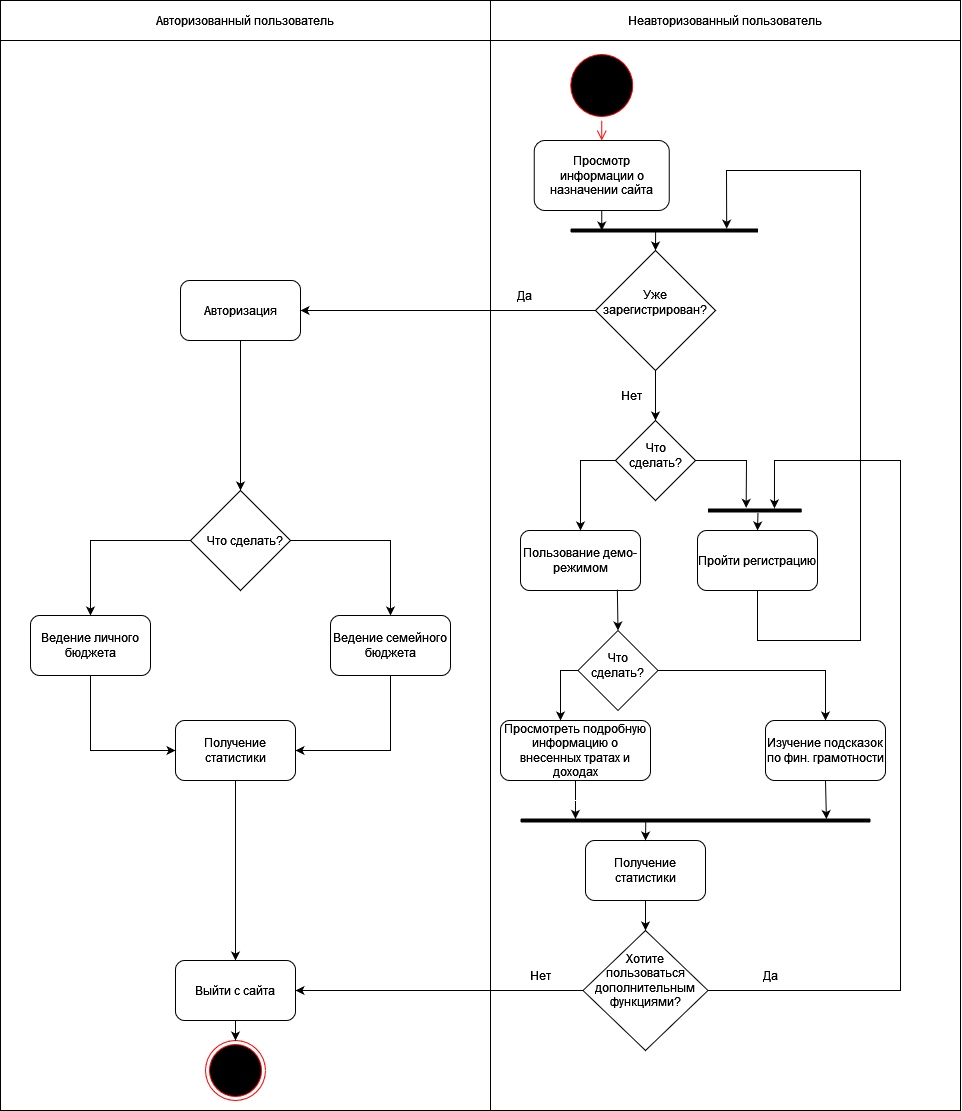

The diagram above was exported from draw.io. Its source (the exported page's mxGraphModel, read from the mxfile embedded in the PNG):
<mxGraphModel dx="1134" dy="1829" grid="1" gridSize="10" guides="1" tooltips="1" connect="1" arrows="1" fold="1" page="1" pageScale="1" pageWidth="827" pageHeight="1169" math="0" shadow="0">
  <root>
    <mxCell id="0" />
    <mxCell id="1" parent="0" />
    <mxCell id="IUPyDdtjeGaoRzGrfJht-14" value="Авторизованный пользователь&lt;br&gt;" style="html=1;whiteSpace=wrap;" parent="1" vertex="1">
      <mxGeometry x="10" y="-60" width="490" height="40" as="geometry" />
    </mxCell>
    <mxCell id="IUPyDdtjeGaoRzGrfJht-22" value="Неавторизованный пользователь" style="html=1;whiteSpace=wrap;" parent="1" vertex="1">
      <mxGeometry x="500" y="-60" width="470" height="40" as="geometry" />
    </mxCell>
    <mxCell id="IUPyDdtjeGaoRzGrfJht-24" value="&lt;p style=&quot;margin:0px;margin-top:4px;text-align:center;&quot;&gt;&lt;br&gt;&lt;br&gt;&lt;/p&gt;" style="verticalAlign=top;align=left;overflow=fill;fontSize=12;fontFamily=Helvetica;html=1;whiteSpace=wrap;" parent="1" vertex="1">
      <mxGeometry x="10" y="-20" width="490" height="1070" as="geometry" />
    </mxCell>
    <mxCell id="IUPyDdtjeGaoRzGrfJht-25" value="&lt;p style=&quot;margin:0px;margin-top:4px;text-align:center;&quot;&gt;&lt;br&gt;&lt;br&gt;&lt;/p&gt;" style="verticalAlign=top;align=left;overflow=fill;fontSize=12;fontFamily=Helvetica;html=1;whiteSpace=wrap;" parent="1" vertex="1">
      <mxGeometry x="500" y="-20" width="470" height="1070" as="geometry" />
    </mxCell>
    <mxCell id="IUPyDdtjeGaoRzGrfJht-28" value="" style="ellipse;html=1;shape=startState;fillColor=#000000;strokeColor=#ff0000;" parent="1" vertex="1">
      <mxGeometry x="576.25" y="-10" width="70" height="70" as="geometry" />
    </mxCell>
    <mxCell id="IUPyDdtjeGaoRzGrfJht-29" value="" style="edgeStyle=orthogonalEdgeStyle;html=1;verticalAlign=bottom;endArrow=open;endSize=8;strokeColor=#ff0000;rounded=0;entryX=0.5;entryY=0;entryDx=0;entryDy=0;" parent="1" source="IUPyDdtjeGaoRzGrfJht-28" target="IUPyDdtjeGaoRzGrfJht-30" edge="1">
      <mxGeometry relative="1" as="geometry">
        <mxPoint x="425" y="320" as="targetPoint" />
      </mxGeometry>
    </mxCell>
    <mxCell id="BZNLxVEc1p-JlEMo6SEy-13" style="edgeStyle=orthogonalEdgeStyle;rounded=0;orthogonalLoop=1;jettySize=auto;html=1;exitX=0.5;exitY=1;exitDx=0;exitDy=0;" edge="1" parent="1" source="IUPyDdtjeGaoRzGrfJht-30" target="BZNLxVEc1p-JlEMo6SEy-11">
      <mxGeometry relative="1" as="geometry" />
    </mxCell>
    <mxCell id="IUPyDdtjeGaoRzGrfJht-30" value="Просмотр информации о назначении сайта" style="rounded=1;whiteSpace=wrap;html=1;" parent="1" vertex="1">
      <mxGeometry x="543.75" y="80" width="135" height="70" as="geometry" />
    </mxCell>
    <mxCell id="BZNLxVEc1p-JlEMo6SEy-12" style="edgeStyle=orthogonalEdgeStyle;rounded=0;orthogonalLoop=1;jettySize=auto;html=1;exitX=0.5;exitY=1;exitDx=0;exitDy=0;entryX=0.5;entryY=0;entryDx=0;entryDy=0;" edge="1" parent="1" source="IUPyDdtjeGaoRzGrfJht-33" target="_mK9FYtypfs-5mKtQ-8Q-9">
      <mxGeometry relative="1" as="geometry" />
    </mxCell>
    <mxCell id="IUPyDdtjeGaoRzGrfJht-33" value="" style="rhombus;whiteSpace=wrap;html=1;" parent="1" vertex="1">
      <mxGeometry x="605" y="190" width="120" height="120" as="geometry" />
    </mxCell>
    <mxCell id="IUPyDdtjeGaoRzGrfJht-34" value="Уже зарегистрирован?" style="text;html=1;strokeColor=none;fillColor=none;align=center;verticalAlign=middle;whiteSpace=wrap;rounded=0;" parent="1" vertex="1">
      <mxGeometry x="617" y="227" width="95" height="30" as="geometry" />
    </mxCell>
    <mxCell id="IUPyDdtjeGaoRzGrfJht-36" value="Авторизация" style="rounded=1;whiteSpace=wrap;html=1;" parent="1" vertex="1">
      <mxGeometry x="190" y="220" width="120" height="60" as="geometry" />
    </mxCell>
    <mxCell id="IUPyDdtjeGaoRzGrfJht-37" value="" style="rhombus;whiteSpace=wrap;html=1;" parent="1" vertex="1">
      <mxGeometry x="200" y="430" width="100" height="100" as="geometry" />
    </mxCell>
    <mxCell id="IUPyDdtjeGaoRzGrfJht-38" value="Ведение личного бюджета" style="rounded=1;whiteSpace=wrap;html=1;" parent="1" vertex="1">
      <mxGeometry x="40" y="555" width="120" height="60" as="geometry" />
    </mxCell>
    <mxCell id="IUPyDdtjeGaoRzGrfJht-40" value="Ведение семейного бюджета" style="rounded=1;whiteSpace=wrap;html=1;" parent="1" vertex="1">
      <mxGeometry x="340" y="555" width="120" height="60" as="geometry" />
    </mxCell>
    <mxCell id="IUPyDdtjeGaoRzGrfJht-41" value="Пользование демо-режимом" style="rounded=1;whiteSpace=wrap;html=1;" parent="1" vertex="1">
      <mxGeometry x="530" y="470" width="120" height="60" as="geometry" />
    </mxCell>
    <mxCell id="IUPyDdtjeGaoRzGrfJht-44" value="" style="endArrow=classic;html=1;rounded=0;exitX=0;exitY=0.5;exitDx=0;exitDy=0;entryX=1;entryY=0.5;entryDx=0;entryDy=0;" parent="1" source="IUPyDdtjeGaoRzGrfJht-33" target="IUPyDdtjeGaoRzGrfJht-36" edge="1">
      <mxGeometry width="50" height="50" relative="1" as="geometry">
        <mxPoint x="400" y="520" as="sourcePoint" />
        <mxPoint x="450" y="470" as="targetPoint" />
      </mxGeometry>
    </mxCell>
    <mxCell id="IUPyDdtjeGaoRzGrfJht-45" value="" style="rhombus;whiteSpace=wrap;html=1;" parent="1" vertex="1">
      <mxGeometry x="587.5" y="570" width="80" height="80" as="geometry" />
    </mxCell>
    <mxCell id="IUPyDdtjeGaoRzGrfJht-46" value="Просмотреть подробную информацию о внесенных тратах и доходах" style="rounded=1;whiteSpace=wrap;html=1;" parent="1" vertex="1">
      <mxGeometry x="510" y="660" width="150" height="60" as="geometry" />
    </mxCell>
    <mxCell id="IUPyDdtjeGaoRzGrfJht-47" value="Изучение подсказок по фин. грамотности" style="rounded=1;whiteSpace=wrap;html=1;" parent="1" vertex="1">
      <mxGeometry x="775" y="660" width="120" height="60" as="geometry" />
    </mxCell>
    <mxCell id="IUPyDdtjeGaoRzGrfJht-48" value="Нет" style="text;html=1;strokeColor=none;fillColor=none;align=center;verticalAlign=middle;whiteSpace=wrap;rounded=0;" parent="1" vertex="1">
      <mxGeometry x="611.25" y="320" width="60" height="30" as="geometry" />
    </mxCell>
    <mxCell id="IUPyDdtjeGaoRzGrfJht-49" value="Да" style="text;html=1;strokeColor=none;fillColor=none;align=center;verticalAlign=middle;whiteSpace=wrap;rounded=0;" parent="1" vertex="1">
      <mxGeometry x="503.75" y="220" width="60" height="30" as="geometry" />
    </mxCell>
    <mxCell id="IUPyDdtjeGaoRzGrfJht-50" value="" style="endArrow=classic;html=1;rounded=0;exitX=0.5;exitY=1;exitDx=0;exitDy=0;entryX=0.5;entryY=0;entryDx=0;entryDy=0;" parent="1" source="IUPyDdtjeGaoRzGrfJht-36" target="IUPyDdtjeGaoRzGrfJht-37" edge="1">
      <mxGeometry width="50" height="50" relative="1" as="geometry">
        <mxPoint x="400" y="620" as="sourcePoint" />
        <mxPoint x="450" y="570" as="targetPoint" />
      </mxGeometry>
    </mxCell>
    <mxCell id="IUPyDdtjeGaoRzGrfJht-53" value="" style="endArrow=classic;html=1;rounded=0;exitX=0;exitY=0.5;exitDx=0;exitDy=0;" parent="1" source="IUPyDdtjeGaoRzGrfJht-45" edge="1">
      <mxGeometry width="50" height="50" relative="1" as="geometry">
        <mxPoint x="570" y="660" as="sourcePoint" />
        <mxPoint x="570" y="660" as="targetPoint" />
        <Array as="points">
          <mxPoint x="570" y="610" />
        </Array>
      </mxGeometry>
    </mxCell>
    <mxCell id="IUPyDdtjeGaoRzGrfJht-56" value="" style="endArrow=classic;html=1;rounded=0;exitX=1;exitY=0.5;exitDx=0;exitDy=0;entryX=0.5;entryY=0;entryDx=0;entryDy=0;" parent="1" source="IUPyDdtjeGaoRzGrfJht-45" target="IUPyDdtjeGaoRzGrfJht-47" edge="1">
      <mxGeometry width="50" height="50" relative="1" as="geometry">
        <mxPoint x="400" y="620" as="sourcePoint" />
        <mxPoint x="450" y="570" as="targetPoint" />
        <Array as="points">
          <mxPoint x="835" y="610" />
        </Array>
      </mxGeometry>
    </mxCell>
    <mxCell id="IUPyDdtjeGaoRzGrfJht-57" value="Что сделать?" style="text;html=1;strokeColor=none;fillColor=none;align=center;verticalAlign=middle;whiteSpace=wrap;rounded=0;" parent="1" vertex="1">
      <mxGeometry x="590" y="580" width="75" height="50" as="geometry" />
    </mxCell>
    <mxCell id="IUPyDdtjeGaoRzGrfJht-59" value="" style="line;strokeWidth=4;fillColor=none;align=left;verticalAlign=middle;spacingTop=-1;spacingLeft=3;spacingRight=3;rotatable=0;labelPosition=right;points=[];portConstraint=eastwest;strokeColor=inherit;fontSize=20;" parent="1" vertex="1">
      <mxGeometry x="530" y="750" width="350" height="20" as="geometry" />
    </mxCell>
    <mxCell id="IUPyDdtjeGaoRzGrfJht-60" value="" style="endArrow=classic;html=1;rounded=0;exitX=0.5;exitY=1;exitDx=0;exitDy=0;entryX=0.157;entryY=0.42;entryDx=0;entryDy=0;entryPerimeter=0;" parent="1" source="IUPyDdtjeGaoRzGrfJht-46" edge="1" target="IUPyDdtjeGaoRzGrfJht-59">
      <mxGeometry width="50" height="50" relative="1" as="geometry">
        <mxPoint x="570" y="820" as="sourcePoint" />
        <mxPoint x="570" y="760" as="targetPoint" />
        <Array as="points">
          <mxPoint x="585" y="740" />
        </Array>
      </mxGeometry>
    </mxCell>
    <mxCell id="IUPyDdtjeGaoRzGrfJht-61" value="" style="endArrow=classic;html=1;rounded=0;exitX=0.5;exitY=1;exitDx=0;exitDy=0;entryX=0.874;entryY=0.428;entryDx=0;entryDy=0;entryPerimeter=0;" parent="1" source="IUPyDdtjeGaoRzGrfJht-47" target="IUPyDdtjeGaoRzGrfJht-59" edge="1">
      <mxGeometry width="50" height="50" relative="1" as="geometry">
        <mxPoint x="720" y="830" as="sourcePoint" />
        <mxPoint x="770" y="780" as="targetPoint" />
      </mxGeometry>
    </mxCell>
    <mxCell id="IUPyDdtjeGaoRzGrfJht-62" value="Что сделать?" style="text;html=1;strokeColor=none;fillColor=none;align=center;verticalAlign=middle;whiteSpace=wrap;rounded=0;" parent="1" vertex="1">
      <mxGeometry x="215" y="465" width="80" height="30" as="geometry" />
    </mxCell>
    <mxCell id="IUPyDdtjeGaoRzGrfJht-63" value="" style="endArrow=classic;html=1;rounded=0;exitX=0;exitY=0.5;exitDx=0;exitDy=0;entryX=0.5;entryY=0;entryDx=0;entryDy=0;" parent="1" source="IUPyDdtjeGaoRzGrfJht-37" target="IUPyDdtjeGaoRzGrfJht-38" edge="1">
      <mxGeometry width="50" height="50" relative="1" as="geometry">
        <mxPoint x="140" y="530" as="sourcePoint" />
        <mxPoint x="190" y="480" as="targetPoint" />
        <Array as="points">
          <mxPoint x="100" y="480" />
        </Array>
      </mxGeometry>
    </mxCell>
    <mxCell id="IUPyDdtjeGaoRzGrfJht-65" value="" style="endArrow=classic;html=1;rounded=0;exitX=1;exitY=0.5;exitDx=0;exitDy=0;entryX=0.5;entryY=0;entryDx=0;entryDy=0;" parent="1" source="IUPyDdtjeGaoRzGrfJht-37" target="IUPyDdtjeGaoRzGrfJht-40" edge="1">
      <mxGeometry width="50" height="50" relative="1" as="geometry">
        <mxPoint x="250" y="750" as="sourcePoint" />
        <mxPoint x="300" y="700" as="targetPoint" />
        <Array as="points">
          <mxPoint x="400" y="480" />
        </Array>
      </mxGeometry>
    </mxCell>
    <mxCell id="IUPyDdtjeGaoRzGrfJht-68" value="Получение статистики" style="rounded=1;whiteSpace=wrap;html=1;" parent="1" vertex="1">
      <mxGeometry x="185" y="660" width="120" height="60" as="geometry" />
    </mxCell>
    <mxCell id="IUPyDdtjeGaoRzGrfJht-70" value="" style="endArrow=classic;html=1;rounded=0;exitX=0.5;exitY=1;exitDx=0;exitDy=0;entryX=0;entryY=0.5;entryDx=0;entryDy=0;" parent="1" source="IUPyDdtjeGaoRzGrfJht-38" target="IUPyDdtjeGaoRzGrfJht-68" edge="1">
      <mxGeometry width="50" height="50" relative="1" as="geometry">
        <mxPoint x="350" y="700" as="sourcePoint" />
        <mxPoint x="400" y="650" as="targetPoint" />
        <Array as="points">
          <mxPoint x="100" y="690" />
        </Array>
      </mxGeometry>
    </mxCell>
    <mxCell id="IUPyDdtjeGaoRzGrfJht-71" value="" style="endArrow=classic;html=1;rounded=0;exitX=0.5;exitY=1;exitDx=0;exitDy=0;entryX=1;entryY=0.5;entryDx=0;entryDy=0;" parent="1" source="IUPyDdtjeGaoRzGrfJht-40" target="IUPyDdtjeGaoRzGrfJht-68" edge="1">
      <mxGeometry width="50" height="50" relative="1" as="geometry">
        <mxPoint x="350" y="700" as="sourcePoint" />
        <mxPoint x="400" y="650" as="targetPoint" />
        <Array as="points">
          <mxPoint x="400" y="690" />
        </Array>
      </mxGeometry>
    </mxCell>
    <mxCell id="IUPyDdtjeGaoRzGrfJht-72" value="" style="endArrow=classic;html=1;rounded=0;exitX=0.5;exitY=1;exitDx=0;exitDy=0;entryX=0.5;entryY=0;entryDx=0;entryDy=0;" parent="1" source="IUPyDdtjeGaoRzGrfJht-68" target="IUPyDdtjeGaoRzGrfJht-73" edge="1">
      <mxGeometry width="50" height="50" relative="1" as="geometry">
        <mxPoint x="350" y="700" as="sourcePoint" />
        <mxPoint x="245" y="770" as="targetPoint" />
      </mxGeometry>
    </mxCell>
    <mxCell id="IUPyDdtjeGaoRzGrfJht-73" value="Выйти с сайта" style="rounded=1;whiteSpace=wrap;html=1;" parent="1" vertex="1">
      <mxGeometry x="185" y="900" width="120" height="60" as="geometry" />
    </mxCell>
    <mxCell id="IUPyDdtjeGaoRzGrfJht-75" value="" style="ellipse;html=1;shape=endState;fillColor=#000000;strokeColor=#ff0000;" parent="1" vertex="1">
      <mxGeometry x="215" y="980" width="60" height="60" as="geometry" />
    </mxCell>
    <mxCell id="IUPyDdtjeGaoRzGrfJht-76" value="" style="endArrow=classic;html=1;rounded=0;exitX=0.5;exitY=1;exitDx=0;exitDy=0;entryX=0.5;entryY=0;entryDx=0;entryDy=0;" parent="1" source="IUPyDdtjeGaoRzGrfJht-73" target="IUPyDdtjeGaoRzGrfJht-75" edge="1">
      <mxGeometry width="50" height="50" relative="1" as="geometry">
        <mxPoint x="350" y="800" as="sourcePoint" />
        <mxPoint x="400" y="750" as="targetPoint" />
      </mxGeometry>
    </mxCell>
    <mxCell id="IUPyDdtjeGaoRzGrfJht-77" value="Получение статистики" style="rounded=1;whiteSpace=wrap;html=1;" parent="1" vertex="1">
      <mxGeometry x="595" y="780" width="120" height="60" as="geometry" />
    </mxCell>
    <mxCell id="IUPyDdtjeGaoRzGrfJht-78" value="" style="endArrow=classic;html=1;rounded=0;entryX=0.5;entryY=0;entryDx=0;entryDy=0;exitX=0.358;exitY=0.433;exitDx=0;exitDy=0;exitPerimeter=0;" parent="1" source="IUPyDdtjeGaoRzGrfJht-59" target="IUPyDdtjeGaoRzGrfJht-77" edge="1">
      <mxGeometry width="50" height="50" relative="1" as="geometry">
        <mxPoint x="655" y="760" as="sourcePoint" />
        <mxPoint x="655" y="840" as="targetPoint" />
        <Array as="points" />
      </mxGeometry>
    </mxCell>
    <mxCell id="IUPyDdtjeGaoRzGrfJht-79" value="" style="endArrow=classic;html=1;rounded=0;exitX=0;exitY=0.5;exitDx=0;exitDy=0;entryX=1;entryY=0.5;entryDx=0;entryDy=0;" parent="1" source="_mK9FYtypfs-5mKtQ-8Q-4" target="IUPyDdtjeGaoRzGrfJht-73" edge="1">
      <mxGeometry width="50" height="50" relative="1" as="geometry">
        <mxPoint x="350" y="790" as="sourcePoint" />
        <mxPoint x="400" y="740" as="targetPoint" />
      </mxGeometry>
    </mxCell>
    <mxCell id="_mK9FYtypfs-5mKtQ-8Q-1" value="" style="endArrow=classic;html=1;rounded=0;exitX=1;exitY=0.5;exitDx=0;exitDy=0;entryX=0.709;entryY=0.394;entryDx=0;entryDy=0;entryPerimeter=0;" parent="1" source="_mK9FYtypfs-5mKtQ-8Q-4" target="BZNLxVEc1p-JlEMo6SEy-9" edge="1">
      <mxGeometry width="50" height="50" relative="1" as="geometry">
        <mxPoint x="360" y="580" as="sourcePoint" />
        <mxPoint x="410" y="530" as="targetPoint" />
        <Array as="points">
          <mxPoint x="910" y="930" />
          <mxPoint x="910" y="880" />
          <mxPoint x="910" y="720" />
          <mxPoint x="910" y="400" />
          <mxPoint x="784" y="400" />
        </Array>
      </mxGeometry>
    </mxCell>
    <mxCell id="_mK9FYtypfs-5mKtQ-8Q-4" value="" style="rhombus;whiteSpace=wrap;html=1;" parent="1" vertex="1">
      <mxGeometry x="592.5" y="870" width="125" height="120" as="geometry" />
    </mxCell>
    <mxCell id="_mK9FYtypfs-5mKtQ-8Q-5" value="" style="endArrow=classic;html=1;rounded=0;exitX=0.5;exitY=1;exitDx=0;exitDy=0;entryX=0.5;entryY=0;entryDx=0;entryDy=0;" parent="1" source="IUPyDdtjeGaoRzGrfJht-77" target="_mK9FYtypfs-5mKtQ-8Q-4" edge="1">
      <mxGeometry width="50" height="50" relative="1" as="geometry">
        <mxPoint x="630" y="800" as="sourcePoint" />
        <mxPoint x="680" y="750" as="targetPoint" />
      </mxGeometry>
    </mxCell>
    <mxCell id="_mK9FYtypfs-5mKtQ-8Q-6" value="Хотите пользоваться дополнительным функциями?" style="text;html=1;strokeColor=none;fillColor=none;align=center;verticalAlign=middle;whiteSpace=wrap;rounded=0;" parent="1" vertex="1">
      <mxGeometry x="611.25" y="890" width="87.5" height="60" as="geometry" />
    </mxCell>
    <mxCell id="_mK9FYtypfs-5mKtQ-8Q-7" value="Да" style="text;html=1;strokeColor=none;fillColor=none;align=center;verticalAlign=middle;whiteSpace=wrap;rounded=0;" parent="1" vertex="1">
      <mxGeometry x="750" y="900" width="60" height="30" as="geometry" />
    </mxCell>
    <mxCell id="_mK9FYtypfs-5mKtQ-8Q-8" value="Нет" style="text;html=1;strokeColor=none;fillColor=none;align=center;verticalAlign=middle;whiteSpace=wrap;rounded=0;" parent="1" vertex="1">
      <mxGeometry x="520" y="900" width="60" height="30" as="geometry" />
    </mxCell>
    <mxCell id="_mK9FYtypfs-5mKtQ-8Q-9" value="" style="rhombus;whiteSpace=wrap;html=1;" parent="1" vertex="1">
      <mxGeometry x="625" y="360" width="80" height="80" as="geometry" />
    </mxCell>
    <mxCell id="_mK9FYtypfs-5mKtQ-8Q-10" value="Что сделать?" style="text;html=1;strokeColor=none;fillColor=none;align=center;verticalAlign=middle;whiteSpace=wrap;rounded=0;" parent="1" vertex="1">
      <mxGeometry x="627.5" y="380" width="75" height="30" as="geometry" />
    </mxCell>
    <mxCell id="_mK9FYtypfs-5mKtQ-8Q-11" value="Пройти регистрацию" style="rounded=1;whiteSpace=wrap;html=1;" parent="1" vertex="1">
      <mxGeometry x="707" y="470" width="120" height="60" as="geometry" />
    </mxCell>
    <mxCell id="_mK9FYtypfs-5mKtQ-8Q-12" value="" style="endArrow=classic;html=1;rounded=0;exitX=1;exitY=0.5;exitDx=0;exitDy=0;entryX=0.407;entryY=0.367;entryDx=0;entryDy=0;entryPerimeter=0;" parent="1" source="_mK9FYtypfs-5mKtQ-8Q-9" target="BZNLxVEc1p-JlEMo6SEy-9" edge="1">
      <mxGeometry width="50" height="50" relative="1" as="geometry">
        <mxPoint x="710" y="400" as="sourcePoint" />
        <mxPoint x="790" y="470" as="targetPoint" />
        <Array as="points">
          <mxPoint x="756" y="400" />
        </Array>
      </mxGeometry>
    </mxCell>
    <mxCell id="_mK9FYtypfs-5mKtQ-8Q-13" value="" style="endArrow=classic;html=1;rounded=0;entryX=0.5;entryY=0;entryDx=0;entryDy=0;exitX=0;exitY=0.5;exitDx=0;exitDy=0;" parent="1" source="_mK9FYtypfs-5mKtQ-8Q-9" target="IUPyDdtjeGaoRzGrfJht-41" edge="1">
      <mxGeometry width="50" height="50" relative="1" as="geometry">
        <mxPoint x="620" y="400" as="sourcePoint" />
        <mxPoint x="790" y="430" as="targetPoint" />
        <Array as="points">
          <mxPoint x="590" y="400" />
        </Array>
      </mxGeometry>
    </mxCell>
    <mxCell id="_mK9FYtypfs-5mKtQ-8Q-18" value="" style="endArrow=classic;html=1;rounded=0;exitX=0.807;exitY=0.984;exitDx=0;exitDy=0;exitPerimeter=0;entryX=0.5;entryY=0;entryDx=0;entryDy=0;" parent="1" source="IUPyDdtjeGaoRzGrfJht-41" target="IUPyDdtjeGaoRzGrfJht-45" edge="1">
      <mxGeometry width="50" height="50" relative="1" as="geometry">
        <mxPoint x="600" y="590" as="sourcePoint" />
        <mxPoint x="650" y="540" as="targetPoint" />
      </mxGeometry>
    </mxCell>
    <mxCell id="iWe4x5U1995WYpWfBRYP-1" value="" style="endArrow=classic;html=1;rounded=0;exitX=0.5;exitY=1;exitDx=0;exitDy=0;entryX=0.833;entryY=0.41;entryDx=0;entryDy=0;entryPerimeter=0;" parent="1" source="_mK9FYtypfs-5mKtQ-8Q-11" target="BZNLxVEc1p-JlEMo6SEy-11" edge="1">
      <mxGeometry width="50" height="50" relative="1" as="geometry">
        <mxPoint x="760" y="330" as="sourcePoint" />
        <mxPoint x="739.25" y="341.4799999999998" as="targetPoint" />
        <Array as="points">
          <mxPoint x="767" y="580" />
          <mxPoint x="870" y="580" />
          <mxPoint x="870" y="110" />
          <mxPoint x="736" y="110" />
        </Array>
      </mxGeometry>
    </mxCell>
    <mxCell id="BZNLxVEc1p-JlEMo6SEy-9" value="" style="line;strokeWidth=4;fillColor=none;align=left;verticalAlign=middle;spacingTop=-1;spacingLeft=3;spacingRight=3;rotatable=0;labelPosition=right;points=[];portConstraint=eastwest;strokeColor=inherit;fontSize=20;" vertex="1" parent="1">
      <mxGeometry x="717.5" y="440" width="93.75" height="20" as="geometry" />
    </mxCell>
    <mxCell id="BZNLxVEc1p-JlEMo6SEy-10" value="" style="endArrow=classic;html=1;rounded=0;entryX=0.5;entryY=0;entryDx=0;entryDy=0;exitX=0.533;exitY=0.617;exitDx=0;exitDy=0;exitPerimeter=0;" edge="1" parent="1" source="BZNLxVEc1p-JlEMo6SEy-9" target="_mK9FYtypfs-5mKtQ-8Q-11">
      <mxGeometry width="50" height="50" relative="1" as="geometry">
        <mxPoint x="674" y="350" as="sourcePoint" />
        <mxPoint x="675" y="370" as="targetPoint" />
      </mxGeometry>
    </mxCell>
    <mxCell id="BZNLxVEc1p-JlEMo6SEy-11" value="" style="line;strokeWidth=4;fillColor=none;align=left;verticalAlign=middle;spacingTop=-1;spacingLeft=3;spacingRight=3;rotatable=0;labelPosition=right;points=[];portConstraint=eastwest;strokeColor=inherit;fontSize=20;" vertex="1" parent="1">
      <mxGeometry x="580" y="160" width="187.5" height="20" as="geometry" />
    </mxCell>
    <mxCell id="BZNLxVEc1p-JlEMo6SEy-14" value="" style="endArrow=classic;html=1;rounded=0;entryX=0.5;entryY=0;entryDx=0;entryDy=0;exitX=0.454;exitY=0.532;exitDx=0;exitDy=0;exitPerimeter=0;" edge="1" parent="1" source="BZNLxVEc1p-JlEMo6SEy-11" target="IUPyDdtjeGaoRzGrfJht-33">
      <mxGeometry width="50" height="50" relative="1" as="geometry">
        <mxPoint x="560" y="230" as="sourcePoint" />
        <mxPoint x="610" y="180" as="targetPoint" />
      </mxGeometry>
    </mxCell>
  </root>
</mxGraphModel>